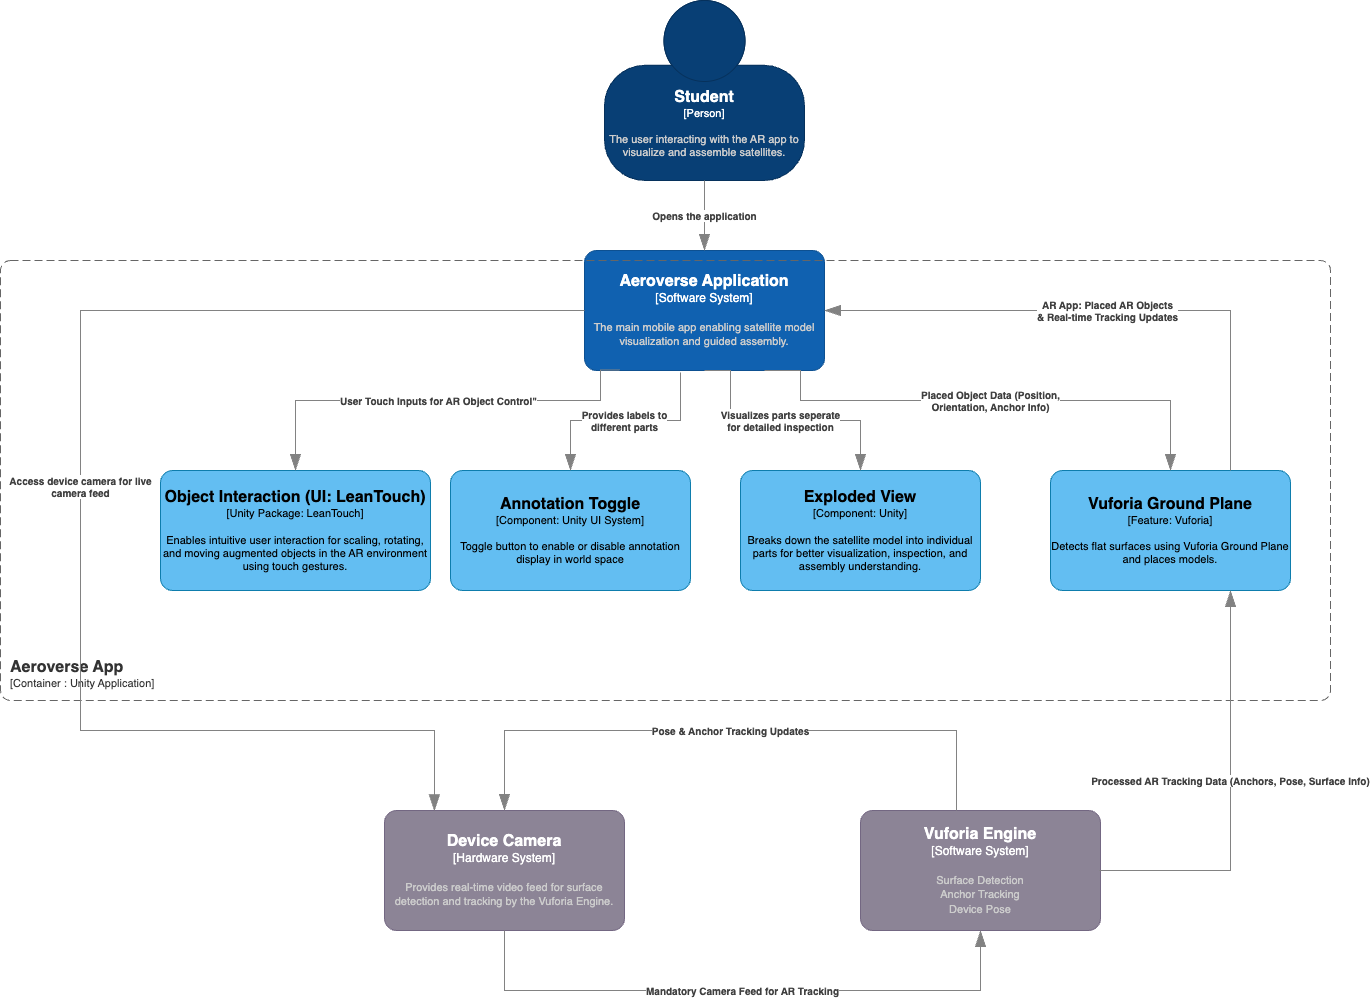

The diagram above was exported from draw.io. Its source (the exported page's mxGraphModel, read from the mxfile embedded in the PNG):
<mxGraphModel dx="2708" dy="1042" grid="1" gridSize="10" guides="1" tooltips="1" connect="1" arrows="1" fold="1" page="1" pageScale="1" pageWidth="1169" pageHeight="827" math="0" shadow="0">
  <root>
    <mxCell id="0" />
    <mxCell id="1" parent="0" />
    <object placeholders="1" c4Name="Student" c4Type="Person" c4Description="The user interacting with the AR app to visualize and assemble satellites." label="&lt;font style=&quot;font-size: 16px&quot;&gt;&lt;b&gt;%c4Name%&lt;/b&gt;&lt;/font&gt;&lt;div&gt;[%c4Type%]&lt;/div&gt;&lt;br&gt;&lt;div&gt;&lt;font style=&quot;font-size: 11px&quot;&gt;&lt;font color=&quot;#cccccc&quot;&gt;%c4Description%&lt;/font&gt;&lt;/div&gt;" id="jN52_R9VM-AWyNDUuFNM-1">
      <mxCell style="html=1;fontSize=11;dashed=0;whiteSpace=wrap;fillColor=#083F75;strokeColor=#06315C;fontColor=#ffffff;shape=mxgraph.c4.person2;align=center;metaEdit=1;points=[[0.5,0,0],[1,0.5,0],[1,0.75,0],[0.75,1,0],[0.5,1,0],[0.25,1,0],[0,0.75,0],[0,0.5,0]];resizable=0;movable=0;rotatable=0;deletable=0;editable=0;locked=1;connectable=0;" parent="1" vertex="1">
        <mxGeometry x="544" y="190" width="200" height="180" as="geometry" />
      </mxCell>
    </object>
    <object placeholders="1" c4Name="Aeroverse Application" c4Type="Software System" c4Description="The main mobile app enabling satellite model visualization and guided assembly." label="&lt;font style=&quot;font-size: 16px&quot;&gt;&lt;b&gt;%c4Name%&lt;/b&gt;&lt;/font&gt;&lt;div&gt;[%c4Type%]&lt;/div&gt;&lt;br&gt;&lt;div&gt;&lt;font style=&quot;font-size: 11px&quot;&gt;&lt;font color=&quot;#cccccc&quot;&gt;%c4Description%&lt;/font&gt;&lt;/div&gt;" id="jN52_R9VM-AWyNDUuFNM-2">
      <mxCell style="rounded=1;whiteSpace=wrap;html=1;labelBackgroundColor=none;fillColor=#1061B0;fontColor=#ffffff;align=center;arcSize=10;strokeColor=#0D5091;metaEdit=1;resizable=0;points=[[0.25,0,0],[0.5,0,0],[0.75,0,0],[1,0.25,0],[1,0.5,0],[1,0.75,0],[0.75,1,0],[0.5,1,0],[0.25,1,0],[0,0.75,0],[0,0.5,0],[0,0.25,0]];movable=0;rotatable=0;deletable=0;editable=0;locked=1;connectable=0;" parent="1" vertex="1">
        <mxGeometry x="524" y="440" width="240" height="120" as="geometry" />
      </mxCell>
    </object>
    <object placeholders="1" c4Type="Relationship" c4Description="Opens the application" label="&lt;div style=&quot;text-align: left&quot;&gt;&lt;div style=&quot;text-align: center&quot;&gt;&lt;b&gt;%c4Description%&lt;/b&gt;&lt;/div&gt;" id="jN52_R9VM-AWyNDUuFNM-3">
      <mxCell style="endArrow=blockThin;html=1;fontSize=10;fontColor=#404040;strokeWidth=1;endFill=1;strokeColor=#828282;elbow=vertical;metaEdit=1;endSize=14;startSize=14;jumpStyle=arc;jumpSize=16;rounded=0;edgeStyle=orthogonalEdgeStyle;exitX=0.5;exitY=1;exitDx=0;exitDy=0;exitPerimeter=0;entryX=0.5;entryY=0;entryDx=0;entryDy=0;entryPerimeter=0;movable=0;resizable=0;rotatable=0;deletable=0;editable=0;locked=1;connectable=0;" parent="1" source="jN52_R9VM-AWyNDUuFNM-1" target="jN52_R9VM-AWyNDUuFNM-2" edge="1">
        <mxGeometry width="240" relative="1" as="geometry">
          <mxPoint x="590" y="650" as="sourcePoint" />
          <mxPoint x="830" y="650" as="targetPoint" />
        </mxGeometry>
      </mxCell>
    </object>
    <object placeholders="1" c4Name="Vuforia Ground Plane" c4Type="Feature" c4Technology="Vuforia" c4Description="Detects flat surfaces using Vuforia Ground Plane and places models." label="&lt;font style=&quot;font-size: 16px&quot;&gt;&lt;b&gt;%c4Name%&lt;/b&gt;&lt;/font&gt;&lt;div&gt;[%c4Type%: %c4Technology%]&lt;/div&gt;&lt;br&gt;&lt;div&gt;&lt;font style=&quot;font-size: 11px&quot;&gt;&lt;font&gt;%c4Description%&lt;/font&gt;&lt;/font&gt;&lt;/div&gt;" id="jN52_R9VM-AWyNDUuFNM-4">
      <mxCell style="rounded=1;whiteSpace=wrap;html=1;fontSize=11;labelBackgroundColor=none;fillColor=light-dark(#63bef2, #1d8ab9);fontColor=#000000;align=center;arcSize=10;strokeColor=#0E7DAD;metaEdit=1;resizable=0;points=[[0.25,0,0],[0.5,0,0],[0.75,0,0],[1,0.25,0],[1,0.5,0],[1,0.75,0],[0.75,1,0],[0.5,1,0],[0.25,1,0],[0,0.75,0],[0,0.5,0],[0,0.25,0]];movable=0;rotatable=0;deletable=0;editable=0;locked=1;connectable=0;" parent="1" vertex="1">
        <mxGeometry x="990" y="660" width="240" height="120" as="geometry" />
      </mxCell>
    </object>
    <object placeholders="1" c4Name="Annotation Toggle" c4Type="Component" c4Technology="Unity UI System" c4Description="Toggle button to enable or disable annotation display in world space" label="&lt;font style=&quot;font-size: 16px&quot;&gt;&lt;b&gt;%c4Name%&lt;/b&gt;&lt;/font&gt;&lt;div&gt;[%c4Type%: %c4Technology%]&lt;/div&gt;&lt;br&gt;&lt;div&gt;&lt;font style=&quot;font-size: 11px&quot;&gt;&lt;font&gt;%c4Description%&lt;/font&gt;&lt;/font&gt;&lt;/div&gt;" id="jN52_R9VM-AWyNDUuFNM-5">
      <mxCell style="rounded=1;whiteSpace=wrap;html=1;fontSize=11;labelBackgroundColor=none;fillColor=light-dark(#63bef2, #1d8ab9);fontColor=#000000;align=center;arcSize=10;strokeColor=#0E7DAD;metaEdit=1;resizable=0;points=[[0.25,0,0],[0.5,0,0],[0.75,0,0],[1,0.25,0],[1,0.5,0],[1,0.75,0],[0.75,1,0],[0.5,1,0],[0.25,1,0],[0,0.75,0],[0,0.5,0],[0,0.25,0]];movable=0;rotatable=0;deletable=0;editable=0;locked=1;connectable=0;" parent="1" vertex="1">
        <mxGeometry x="390" y="660" width="240" height="120" as="geometry" />
      </mxCell>
    </object>
    <object placeholders="1" c4Name="Object Interaction (UI: LeanTouch)" c4Type="Unity Package" c4Technology="LeanTouch" c4Description="Enables intuitive user interaction for scaling, rotating, and moving augmented objects in the AR environment using touch gestures." label="&lt;font style=&quot;font-size: 16px&quot;&gt;&lt;b&gt;%c4Name%&lt;/b&gt;&lt;/font&gt;&lt;div&gt;[%c4Type%: %c4Technology%]&lt;/div&gt;&lt;br&gt;&lt;div&gt;&lt;font style=&quot;font-size: 11px&quot;&gt;&lt;font&gt;%c4Description%&lt;/font&gt;&lt;/font&gt;&lt;/div&gt;" id="jN52_R9VM-AWyNDUuFNM-6">
      <mxCell style="rounded=1;whiteSpace=wrap;html=1;fontSize=11;labelBackgroundColor=none;fillColor=light-dark(#63bef2, #1d8ab9);fontColor=#000000;align=center;arcSize=10;strokeColor=#0E7DAD;metaEdit=1;resizable=0;points=[[0.25,0,0],[0.5,0,0],[0.75,0,0],[1,0.25,0],[1,0.5,0],[1,0.75,0],[0.75,1,0],[0.5,1,0],[0.25,1,0],[0,0.75,0],[0,0.5,0],[0,0.25,0]];movable=0;rotatable=0;deletable=0;editable=0;locked=1;connectable=0;" parent="1" vertex="1">
        <mxGeometry x="100" y="660" width="270" height="120" as="geometry" />
      </mxCell>
    </object>
    <object placeholders="1" c4Name="Aeroverse App" c4Type="ContainerScopeBoundary" c4Application="Container : Unity Application" label="&lt;font style=&quot;font-size: 16px&quot;&gt;&lt;b&gt;&lt;div style=&quot;text-align: left&quot;&gt;%c4Name%&lt;/div&gt;&lt;/b&gt;&lt;/font&gt;&lt;div style=&quot;text-align: left&quot;&gt;[%c4Application%]&lt;/div&gt;" id="jN52_R9VM-AWyNDUuFNM-9">
      <mxCell style="rounded=1;fontSize=11;whiteSpace=wrap;html=1;dashed=1;arcSize=20;fillColor=none;strokeColor=#666666;fontColor=#333333;labelBackgroundColor=none;align=left;verticalAlign=bottom;labelBorderColor=none;spacingTop=0;spacing=10;dashPattern=8 4;metaEdit=1;rotatable=1;perimeter=rectanglePerimeter;noLabel=0;labelPadding=0;allowArrows=0;connectable=1;expand=0;recursiveResize=0;editable=1;pointerEvents=0;absoluteArcSize=1;points=[[0.25,0,0],[0.5,0,0],[0.75,0,0],[1,0.25,0],[1,0.5,0],[1,0.75,0],[0.75,1,0],[0.5,1,0],[0.25,1,0],[0,0.75,0],[0,0.5,0],[0,0.25,0]];movable=1;resizable=1;deletable=1;locked=0;" parent="1" vertex="1">
        <mxGeometry x="-60" y="450" width="1330" height="440" as="geometry" />
      </mxCell>
    </object>
    <object placeholders="1" c4Name="Vuforia Engine" c4Type="Software System" c4Description="Surface Detection&#10;Anchor Tracking&#10;Device Pose" label="&lt;font style=&quot;font-size: 16px&quot;&gt;&lt;b&gt;%c4Name%&lt;/b&gt;&lt;/font&gt;&lt;div&gt;[%c4Type%]&lt;/div&gt;&lt;br&gt;&lt;div&gt;&lt;font style=&quot;font-size: 11px&quot;&gt;&lt;font color=&quot;#cccccc&quot;&gt;%c4Description%&lt;/font&gt;&lt;/div&gt;" id="jN52_R9VM-AWyNDUuFNM-13">
      <mxCell style="rounded=1;whiteSpace=wrap;html=1;labelBackgroundColor=none;fillColor=#8C8496;fontColor=#ffffff;align=center;arcSize=10;strokeColor=#736782;metaEdit=1;resizable=0;points=[[0.25,0,0],[0.5,0,0],[0.75,0,0],[1,0.25,0],[1,0.5,0],[1,0.75,0],[0.75,1,0],[0.5,1,0],[0.25,1,0],[0,0.75,0],[0,0.5,0],[0,0.25,0]];movable=0;rotatable=0;deletable=0;editable=0;locked=1;connectable=0;" parent="1" vertex="1">
        <mxGeometry x="800" y="1000" width="240" height="120" as="geometry" />
      </mxCell>
    </object>
    <object placeholders="1" c4Name="Device Camera" c4Type="Hardware System" c4Description="Provides real-time video feed for surface detection and tracking by the Vuforia Engine." label="&lt;font style=&quot;font-size: 16px&quot;&gt;&lt;b&gt;%c4Name%&lt;/b&gt;&lt;/font&gt;&lt;div&gt;[%c4Type%]&lt;/div&gt;&lt;br&gt;&lt;div&gt;&lt;font style=&quot;font-size: 11px&quot;&gt;&lt;font color=&quot;#cccccc&quot;&gt;%c4Description%&lt;/font&gt;&lt;/div&gt;" id="jN52_R9VM-AWyNDUuFNM-14">
      <mxCell style="rounded=1;whiteSpace=wrap;html=1;labelBackgroundColor=none;fillColor=#8C8496;fontColor=#ffffff;align=center;arcSize=10;strokeColor=#736782;metaEdit=1;resizable=0;points=[[0.25,0,0],[0.5,0,0],[0.75,0,0],[1,0.25,0],[1,0.5,0],[1,0.75,0],[0.75,1,0],[0.5,1,0],[0.25,1,0],[0,0.75,0],[0,0.5,0],[0,0.25,0]];movable=0;rotatable=0;deletable=0;editable=0;locked=1;connectable=0;" parent="1" vertex="1">
        <mxGeometry x="324" y="1000" width="240" height="120" as="geometry" />
      </mxCell>
    </object>
    <object placeholders="1" c4Type="Relationship" c4Description="Mandatory Camera Feed for AR Tracking" label="&lt;div style=&quot;text-align: left&quot;&gt;&lt;div style=&quot;text-align: center&quot;&gt;&lt;b&gt;%c4Description%&lt;/b&gt;&lt;/div&gt;" id="jN52_R9VM-AWyNDUuFNM-15">
      <mxCell style="endArrow=blockThin;html=1;fontSize=10;fontColor=#404040;strokeWidth=1;endFill=1;strokeColor=#828282;elbow=vertical;metaEdit=1;endSize=14;startSize=14;jumpStyle=arc;jumpSize=16;rounded=0;edgeStyle=orthogonalEdgeStyle;exitX=0.5;exitY=1;exitDx=0;exitDy=0;exitPerimeter=0;entryX=0.5;entryY=1;entryDx=0;entryDy=0;entryPerimeter=0;movable=0;resizable=0;rotatable=0;deletable=0;editable=0;locked=1;connectable=0;" parent="1" source="jN52_R9VM-AWyNDUuFNM-14" target="jN52_R9VM-AWyNDUuFNM-13" edge="1">
        <mxGeometry width="240" relative="1" as="geometry">
          <mxPoint x="524" y="1060" as="sourcePoint" />
          <mxPoint x="810" y="1210" as="targetPoint" />
          <Array as="points">
            <mxPoint x="444" y="1180" />
            <mxPoint x="920" y="1180" />
            <mxPoint x="920" y="1130" />
          </Array>
        </mxGeometry>
      </mxCell>
    </object>
    <object placeholders="1" c4Type="Relationship" c4Description="Pose &amp; Anchor Tracking Updates" label="&lt;div style=&quot;text-align: left&quot;&gt;&lt;div style=&quot;text-align: center&quot;&gt;&lt;b&gt;%c4Description%&lt;/b&gt;&lt;/div&gt;" id="jN52_R9VM-AWyNDUuFNM-16">
      <mxCell style="endArrow=blockThin;html=1;fontSize=10;fontColor=#404040;strokeWidth=1;endFill=1;strokeColor=#828282;elbow=vertical;metaEdit=1;endSize=14;startSize=14;jumpStyle=arc;jumpSize=16;rounded=0;edgeStyle=orthogonalEdgeStyle;entryX=0.5;entryY=0;entryDx=0;entryDy=0;entryPerimeter=0;exitX=0.4;exitY=0;exitDx=0;exitDy=0;exitPerimeter=0;movable=0;resizable=0;rotatable=0;deletable=0;editable=0;locked=1;connectable=0;" parent="1" source="jN52_R9VM-AWyNDUuFNM-13" target="jN52_R9VM-AWyNDUuFNM-14" edge="1">
        <mxGeometry x="0.0014" width="240" relative="1" as="geometry">
          <mxPoint x="630" y="920" as="sourcePoint" />
          <mxPoint x="760" y="950" as="targetPoint" />
          <Array as="points">
            <mxPoint x="896" y="920" />
            <mxPoint x="444" y="920" />
          </Array>
          <mxPoint as="offset" />
        </mxGeometry>
      </mxCell>
    </object>
    <object placeholders="1" c4Type="Relationship" c4Description="Processed AR Tracking Data (Anchors, Pose, Surface Info)" label="&lt;div style=&quot;text-align: left&quot;&gt;&lt;div style=&quot;text-align: center&quot;&gt;&lt;b&gt;%c4Description%&lt;/b&gt;&lt;/div&gt;" id="jN52_R9VM-AWyNDUuFNM-18">
      <mxCell style="endArrow=blockThin;html=1;fontSize=10;fontColor=#404040;strokeWidth=1;endFill=1;strokeColor=#828282;elbow=vertical;metaEdit=1;endSize=14;startSize=14;jumpStyle=arc;jumpSize=16;rounded=0;edgeStyle=orthogonalEdgeStyle;exitX=0.75;exitY=0;exitDx=0;exitDy=0;exitPerimeter=0;entryX=0.75;entryY=1;entryDx=0;entryDy=0;entryPerimeter=0;movable=0;resizable=0;rotatable=0;deletable=0;editable=0;locked=1;connectable=0;" parent="1" target="jN52_R9VM-AWyNDUuFNM-4" edge="1">
        <mxGeometry x="0.0755" width="240" relative="1" as="geometry">
          <mxPoint x="1039" y="1060" as="sourcePoint" />
          <mxPoint x="1169" y="840" as="targetPoint" />
          <Array as="points">
            <mxPoint x="1170" y="1060" />
          </Array>
          <mxPoint as="offset" />
        </mxGeometry>
      </mxCell>
    </object>
    <object placeholders="1" c4Type="Relationship" c4Description="Access device camera for live &#10;camera feed" label="&lt;div style=&quot;text-align: left&quot;&gt;&lt;div style=&quot;text-align: center&quot;&gt;&lt;b&gt;%c4Description%&lt;/b&gt;&lt;/div&gt;" id="jN52_R9VM-AWyNDUuFNM-19">
      <mxCell style="endArrow=blockThin;html=1;fontSize=10;fontColor=#404040;strokeWidth=1;endFill=1;strokeColor=#828282;elbow=vertical;metaEdit=1;endSize=14;startSize=14;jumpStyle=arc;jumpSize=16;rounded=0;edgeStyle=orthogonalEdgeStyle;exitX=0;exitY=0.5;exitDx=0;exitDy=0;exitPerimeter=0;entryX=0.208;entryY=0.004;entryDx=0;entryDy=0;entryPerimeter=0;movable=0;resizable=0;rotatable=0;deletable=0;editable=0;locked=1;connectable=0;" parent="1" source="jN52_R9VM-AWyNDUuFNM-2" target="jN52_R9VM-AWyNDUuFNM-14" edge="1">
        <mxGeometry x="0.0014" width="240" relative="1" as="geometry">
          <mxPoint x="510" y="510" as="sourcePoint" />
          <mxPoint x="370" y="930" as="targetPoint" />
          <Array as="points">
            <mxPoint x="20" y="500" />
            <mxPoint x="20" y="920" />
            <mxPoint x="374" y="920" />
          </Array>
          <mxPoint as="offset" />
        </mxGeometry>
      </mxCell>
    </object>
    <object placeholders="1" c4Type="Relationship" c4Description=" AR App: Placed AR Objects &#10;&amp; Real-time Tracking Updates" label="&lt;div style=&quot;text-align: left&quot;&gt;&lt;div style=&quot;text-align: center&quot;&gt;&lt;b&gt;%c4Description%&lt;/b&gt;&lt;/div&gt;" id="jN52_R9VM-AWyNDUuFNM-21">
      <mxCell style="endArrow=blockThin;html=1;fontSize=10;fontColor=#404040;strokeWidth=1;endFill=1;strokeColor=#828282;elbow=vertical;metaEdit=1;endSize=14;startSize=14;jumpStyle=arc;jumpSize=16;rounded=0;edgeStyle=orthogonalEdgeStyle;exitX=0.75;exitY=0;exitDx=0;exitDy=0;exitPerimeter=0;entryX=1;entryY=0.5;entryDx=0;entryDy=0;entryPerimeter=0;movable=0;resizable=0;rotatable=0;deletable=0;editable=0;locked=1;connectable=0;" parent="1" source="jN52_R9VM-AWyNDUuFNM-4" target="jN52_R9VM-AWyNDUuFNM-2" edge="1">
        <mxGeometry width="240" relative="1" as="geometry">
          <mxPoint x="820" y="490" as="sourcePoint" />
          <mxPoint x="1060" y="490" as="targetPoint" />
        </mxGeometry>
      </mxCell>
    </object>
    <object placeholders="1" c4Type="Relationship" c4Description="Provides labels to &#10;different parts" label="&lt;div style=&quot;text-align: left&quot;&gt;&lt;div style=&quot;text-align: center&quot;&gt;&lt;b&gt;%c4Description%&lt;/b&gt;&lt;/div&gt;" id="jN52_R9VM-AWyNDUuFNM-22">
      <mxCell style="endArrow=blockThin;html=1;fontSize=10;fontColor=#404040;strokeWidth=1;endFill=1;strokeColor=#828282;elbow=vertical;metaEdit=1;endSize=14;startSize=14;jumpStyle=arc;jumpSize=16;rounded=0;edgeStyle=orthogonalEdgeStyle;movable=0;resizable=0;rotatable=0;deletable=0;editable=0;locked=1;connectable=0;entryX=0.5;entryY=0;entryDx=0;entryDy=0;entryPerimeter=0;" parent="1" target="jN52_R9VM-AWyNDUuFNM-5" edge="1">
        <mxGeometry width="240" relative="1" as="geometry">
          <mxPoint x="620" y="562" as="sourcePoint" />
          <mxPoint x="870" y="590" as="targetPoint" />
          <Array as="points">
            <mxPoint x="620" y="562" />
            <mxPoint x="620" y="610" />
            <mxPoint x="550" y="610" />
          </Array>
        </mxGeometry>
      </mxCell>
    </object>
    <object placeholders="1" c4Type="Relationship" c4Description="Placed Object Data (Position, &#10;Orientation, Anchor Info)" label="&lt;div style=&quot;text-align: left&quot;&gt;&lt;div style=&quot;text-align: center&quot;&gt;&lt;b&gt;%c4Description%&lt;/b&gt;&lt;/div&gt;" id="jN52_R9VM-AWyNDUuFNM-23">
      <mxCell style="endArrow=blockThin;html=1;fontSize=10;fontColor=#404040;strokeWidth=1;endFill=1;strokeColor=#828282;elbow=vertical;metaEdit=1;endSize=14;startSize=14;jumpStyle=arc;jumpSize=16;rounded=0;edgeStyle=orthogonalEdgeStyle;movable=0;resizable=0;rotatable=0;deletable=0;editable=0;locked=1;connectable=0;exitX=0.75;exitY=1;exitDx=0;exitDy=0;exitPerimeter=0;entryX=0.5;entryY=0;entryDx=0;entryDy=0;entryPerimeter=0;" parent="1" source="jN52_R9VM-AWyNDUuFNM-2" target="jN52_R9VM-AWyNDUuFNM-4" edge="1">
        <mxGeometry x="0.0119" width="240" relative="1" as="geometry">
          <mxPoint x="870" y="550" as="sourcePoint" />
          <mxPoint x="870" y="640" as="targetPoint" />
          <Array as="points">
            <mxPoint x="740" y="560" />
            <mxPoint x="740" y="590" />
            <mxPoint x="1110" y="590" />
          </Array>
          <mxPoint as="offset" />
        </mxGeometry>
      </mxCell>
    </object>
    <object placeholders="1" c4Type="Relationship" c4Description="User Touch Inputs for AR Object Control&quot;" label="&lt;div style=&quot;text-align: left&quot;&gt;&lt;div style=&quot;text-align: center&quot;&gt;&lt;b&gt;%c4Description%&lt;/b&gt;&lt;/div&gt;" id="jN52_R9VM-AWyNDUuFNM-24">
      <mxCell style="endArrow=blockThin;html=1;fontSize=10;fontColor=#404040;strokeWidth=1;endFill=1;strokeColor=#828282;elbow=vertical;metaEdit=1;endSize=14;startSize=14;jumpStyle=arc;jumpSize=16;rounded=0;edgeStyle=orthogonalEdgeStyle;movable=0;resizable=0;rotatable=0;deletable=0;editable=0;locked=1;connectable=0;exitX=0.147;exitY=0.996;exitDx=0;exitDy=0;exitPerimeter=0;entryX=0.5;entryY=0;entryDx=0;entryDy=0;entryPerimeter=0;" parent="1" source="jN52_R9VM-AWyNDUuFNM-2" target="jN52_R9VM-AWyNDUuFNM-6" edge="1">
        <mxGeometry width="240" relative="1" as="geometry">
          <mxPoint x="260" y="550" as="sourcePoint" />
          <mxPoint x="433" y="640" as="targetPoint" />
          <Array as="points">
            <mxPoint x="540" y="559" />
            <mxPoint x="540" y="590" />
            <mxPoint x="235" y="590" />
          </Array>
          <mxPoint as="offset" />
        </mxGeometry>
      </mxCell>
    </object>
    <object placeholders="1" c4Name="Exploded View" c4Type="Component" c4Technology="Unity" c4Description="Breaks down the satellite model into individual parts for better visualization, inspection, and assembly understanding." label="&lt;font style=&quot;font-size: 16px&quot;&gt;&lt;b&gt;%c4Name%&lt;/b&gt;&lt;/font&gt;&lt;div&gt;[%c4Type%: %c4Technology%]&lt;/div&gt;&lt;br&gt;&lt;div&gt;&lt;font style=&quot;font-size: 11px&quot;&gt;&lt;font&gt;%c4Description%&lt;/font&gt;&lt;/font&gt;&lt;/div&gt;" id="jN52_R9VM-AWyNDUuFNM-27">
      <mxCell style="rounded=1;whiteSpace=wrap;html=1;fontSize=11;labelBackgroundColor=none;fillColor=light-dark(#63bef2, #1d8ab9);fontColor=#000000;align=center;arcSize=10;strokeColor=#0E7DAD;metaEdit=1;resizable=0;points=[[0.25,0,0],[0.5,0,0],[0.75,0,0],[1,0.25,0],[1,0.5,0],[1,0.75,0],[0.75,1,0],[0.5,1,0],[0.25,1,0],[0,0.75,0],[0,0.5,0],[0,0.25,0]];movable=0;rotatable=0;deletable=0;editable=0;locked=1;connectable=0;" parent="1" vertex="1">
        <mxGeometry x="680" y="660" width="240" height="120" as="geometry" />
      </mxCell>
    </object>
    <object placeholders="1" c4Type="Relationship" c4Description="Visualizes parts seperate &#10;for detailed inspection" label="&lt;div style=&quot;text-align: left&quot;&gt;&lt;div style=&quot;text-align: center&quot;&gt;&lt;b&gt;%c4Description%&lt;/b&gt;&lt;/div&gt;" id="jN52_R9VM-AWyNDUuFNM-28">
      <mxCell style="endArrow=blockThin;html=1;fontSize=10;fontColor=#404040;strokeWidth=1;endFill=1;strokeColor=#828282;elbow=vertical;metaEdit=1;endSize=14;startSize=14;jumpStyle=arc;jumpSize=16;rounded=0;edgeStyle=orthogonalEdgeStyle;exitX=0.5;exitY=1;exitDx=0;exitDy=0;exitPerimeter=0;entryX=0.5;entryY=0;entryDx=0;entryDy=0;entryPerimeter=0;movable=0;resizable=0;rotatable=0;deletable=0;editable=0;locked=1;connectable=0;" parent="1" source="jN52_R9VM-AWyNDUuFNM-2" target="jN52_R9VM-AWyNDUuFNM-27" edge="1">
        <mxGeometry x="-0.0156" width="240" relative="1" as="geometry">
          <mxPoint x="670" y="630" as="sourcePoint" />
          <mxPoint x="910" y="630" as="targetPoint" />
          <Array as="points">
            <mxPoint x="670" y="560" />
            <mxPoint x="670" y="610" />
            <mxPoint x="800" y="610" />
          </Array>
          <mxPoint as="offset" />
        </mxGeometry>
      </mxCell>
    </object>
  </root>
</mxGraphModel>